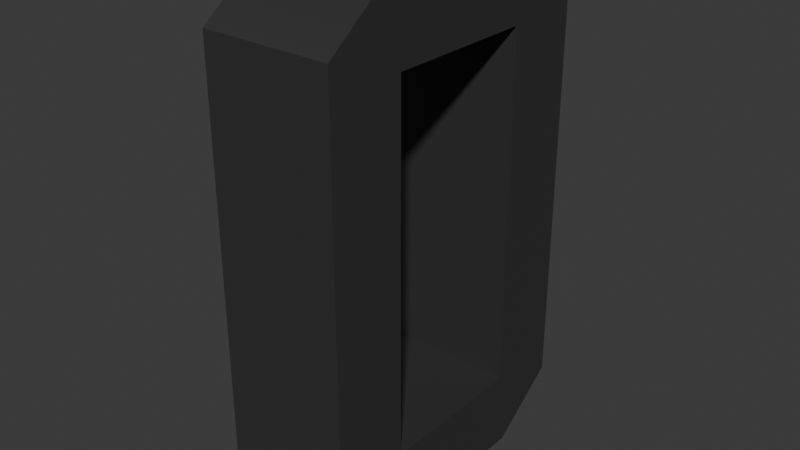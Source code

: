 # Source: chain-link.blend  (saved by Blender 4.5.87; exported with 4.5.12 LTS)
import bpy
from mathutils import Matrix  # noqa: F401  (used for matrix-valued properties, if any)

bpy.ops.wm.read_factory_settings(use_empty=True)
scene = bpy.context.scene
scene.name = 'Scene'

# ---- collections
col_collection = bpy.data.collections.new('Collection'); scene.collection.children.link(col_collection)

# ---- materials (node trees are filled in below, after node groups)
mat_material = bpy.data.materials.new('Material')

# ---- node groups
ng_smooth_by_angle = bpy.data.node_groups.new('Smooth by Angle', 'GeometryNodeTree')
_s = ng_smooth_by_angle.interface.new_socket(name='Mesh', in_out='OUTPUT', socket_type='NodeSocketGeometry')
_s = ng_smooth_by_angle.interface.new_socket(name='Mesh', in_out='INPUT', socket_type='NodeSocketGeometry')
_s = ng_smooth_by_angle.interface.new_socket(name='Angle', in_out='INPUT', socket_type='NodeSocketFloat')
_s.subtype = 'ANGLE'
_s.default_value = 0.5236
_s.min_value = 0.0
_s.max_value = 3.142
_s.description = 'Maximum face angle for smooth edges'
_s = ng_smooth_by_angle.interface.new_socket(name='Ignore Sharpness', in_out='INPUT', socket_type='NodeSocketBool')
_s.force_non_field = True
ng_smooth_by_angle.description = 'Set the sharpness of mesh edges based on the angle between the neighboring faces'
ng_smooth_by_angle.is_modifier = True
_N = ng_smooth_by_angle.nodes; _L = ng_smooth_by_angle.links
n0 = _N.new('GeometryNodeSetShadeSmooth'); n0.name = 'Set Shade Smooth'; n0.location = (120, -80)
n0.domain = 'EDGE'
n1 = _N.new('GeometryNodeSetShadeSmooth'); n1.name = 'Set Shade Smooth.001'; n1.location = (300, -80)
n2 = _N.new('NodeGroupOutput'); n2.name = 'Group Output'; n2.location = (480, -80)
n3 = _N.new('GeometryNodeInputMeshEdgeAngle'); n3.name = 'Edge Angle'; n3.location = (-440, -240)
n4 = _N.new('NodeGroupInput'); n4.name = 'Group Input'; n4.location = (-80, -80)
n5 = _N.new('GeometryNodeInputEdgeSmooth'); n5.name = 'Is Edge Smooth'; n5.location = (-260, -120)
n6 = _N.new('GeometryNodeInputShadeSmooth'); n6.name = 'Is Shade Smooth'; n6.location = (-440, -397)
n7 = _N.new('FunctionNodeCompare'); n7.name = 'Compare'; n7.location = (-260, -260)
n7.operation = 'LESS_EQUAL'
n7.inputs[6].default_value = (0.0, 0.0, 0.0, 0.0)
n7.inputs[7].default_value = (0.0, 0.0, 0.0, 0.0)
n8 = _N.new('FunctionNodeBooleanMath'); n8.name = 'Boolean Math.001'; n8.location = (-80, -260)
n9 = _N.new('NodeGroupInput'); n9.name = 'Group Input.001'; n9.location = (-440, -329)
n10 = _N.new('NodeGroupInput'); n10.name = 'Group Input.002'; n10.location = (-259, -189)
n11 = _N.new('FunctionNodeBooleanMath'); n11.name = 'Boolean Math'; n11.location = (-80, -149)
n11.operation = 'OR'
n12 = _N.new('FunctionNodeBooleanMath'); n12.name = 'Boolean Math.002'; n12.location = (-260, -380)
n12.operation = 'OR'
n13 = _N.new('NodeGroupInput'); n13.name = 'Group Input.003'; n13.location = (-440, -460)
_L.new(n3.outputs[0], n7.inputs[0])
_L.new(n1.outputs[0], n2.inputs[0])
_L.new(n9.outputs[1], n7.inputs[1])
_L.new(n7.outputs[0], n8.inputs[0])
_L.new(n4.outputs[0], n0.inputs[0])
_L.new(n0.outputs[0], n1.inputs[0])
_L.new(n8.outputs[0], n0.inputs[2])
_L.new(n10.outputs[2], n11.inputs[1])
_L.new(n5.outputs[0], n11.inputs[0])
_L.new(n11.outputs[0], n0.inputs[1])
_L.new(n13.outputs[2], n12.inputs[1])
_L.new(n6.outputs[0], n12.inputs[0])
_L.new(n12.outputs[0], n8.inputs[1])
n2.is_active_output = True

# ---- material node trees
mat_material.use_nodes = True; mat_material.node_tree.nodes.clear()
_N = mat_material.node_tree.nodes; _L = mat_material.node_tree.links
n0 = _N.new('ShaderNodeBsdfPrincipled'); n0.name = 'Principled BSDF'; n0.location = (-200, 100)
n0.inputs[0].default_value = (0.03593, 0.03593, 0.03593, 1.0)
n1 = _N.new('ShaderNodeOutputMaterial'); n1.name = 'Material Output'; n1.location = (200, 100)
_L.new(n0.outputs[0], n1.inputs[0])
n1.is_active_output = True

# ---- world
world_world = bpy.data.worlds.new('World'); scene.world = world_world
world_world.use_nodes = True; world_world.node_tree.nodes.clear()
_N = world_world.node_tree.nodes; _L = world_world.node_tree.links
n0 = _N.new('ShaderNodeOutputWorld'); n0.name = 'World Output'; n0.location = (300, 300)
n1 = _N.new('ShaderNodeBackground'); n1.name = 'Background'; n1.location = (10, 300)
n1.inputs[0].default_value = (0.05088, 0.05088, 0.05088, 1.0)
_L.new(n1.outputs[0], n0.inputs[0])
n0.is_active_output = True
world_world.color = (0.05088, 0.05088, 0.05088)
world_world.sun_shadow_jitter_overblur = 0.0

# ---- meshes
me_chain_link = bpy.data.meshes.new('chain-link')
me_chain_link.from_pydata([(-0.125, -0.3, 0.4), (-0.125, -0.3, -0.4), (-0.125, 0.3, 0.4), (-0.125, 0.3, -0.4), (-0.125, 0.1667, 0.5), (-0.125, -0.1667, 0.5), (-0.125, -0.1667, -0.5), (-0.125, 0.1667, -0.5), (-0.125, -0.3, 0.35), (-0.125, -0.3, -0.35), (-0.125, 0.3, -0.35), (-0.125, 0.3, 0.35), (-0.125, -0.1474, -0.3474), (-0.125, -0.1474, 0.3474), (-0.125, 0.1474, -0.3474), (-0.125, 0.1474, 0.3474), (0.125, -0.3, 0.4), (0.125, -0.3, -0.4), (0.125, 0.3, 0.4), (0.125, 0.3, -0.4), (0.125, 0.1667, 0.5), (0.125, -0.1667, 0.5), (0.125, -0.1667, -0.5), (0.125, 0.1667, -0.5), (0.125, -0.3, 0.35), (0.125, -0.3, -0.35), (0.125, 0.3, -0.35), (0.125, 0.3, 0.35), (0.125, -0.1474, -0.3474), (0.125, -0.1474, 0.3474), (0.125, 0.1474, -0.3474), (0.125, 0.1474, 0.3474)], [], [(14, 10, 3, 7), (9, 12, 6, 1), (15, 11, 10, 14), (12, 14, 7, 6), (0, 5, 13, 8), (21, 29, 31, 20), (4, 2, 11, 15), (8, 13, 12, 9), (30, 23, 19, 26), (25, 17, 22, 28), (31, 30, 26, 27), (28, 22, 23, 30), (16, 24, 29, 21), (15, 14, 30, 31), (20, 31, 27, 18), (24, 25, 28, 29), (9, 1, 17, 25), (5, 21, 20, 4), (15, 31, 29, 13), (7, 3, 19, 23), (0, 8, 24, 16), (9, 25, 24, 8), (11, 2, 18, 27), (14, 12, 28, 30), (2, 4, 20, 18), (13, 29, 28, 12), (7, 23, 22, 6), (3, 10, 26, 19), (10, 11, 27, 26), (1, 6, 22, 17), (5, 0, 16, 21), (5, 4, 15, 13)])
me_chain_link.polygons.foreach_set('use_smooth', [True] * 32)
_uv = me_chain_link.uv_layers.new(name='UVMap')
_uv.uv.foreach_set('vector', [0.6667, 0.6667, 0.6667, 1.0, 1.0, 1.0, 1.0, 0.6667, 0.6667, 0.0, 0.6667, 0.3333, 1.0, 0.3333, 1.0, 0.0, 0.3333, 0.6667, 0.3333, 1.0, 0.6667, 1.0, 0.6667, 0.6667, 0.6667, 0.3333, 0.6667, 0.6667, 1.0, 0.6667, 1.0, 0.3333, 0.0, 0.0, 0.0, 0.3333, 0.3333, 0.3333, 0.3333, 0.0, 0.0, 0.3333, 0.3333, 0.3333, 0.3333, 0.6667, 0.0, 0.6667, 0.0, 0.6667, 0.0, 1.0, 0.3333, 1.0, 0.3333, 0.6667, 0.3333, 0.0, 0.3333, 0.3333, 0.6667, 0.3333, 0.6667, 0.0, 0.6667, 0.6667, 1.0, 0.6667, 1.0, 1.0, 0.6667, 1.0, 0.6667, 0.0, 1.0, 0.0, 1.0, 0.3333, 0.6667, 0.3333, 0.3333, 0.6667, 0.6667, 0.6667, 0.6667, 1.0, 0.3333, 1.0, 0.6667, 0.3333, 1.0, 0.3333, 1.0, 0.6667, 0.6667, 0.6667, 0.0, 0.0, 0.3333, 0.0, 0.3333, 0.3333, 0.0, 0.3333, 0.3333, 0.6667, 0.6667, 0.6667, 0.6667, 0.6667, 0.3333, 0.6667, 0.0, 0.6667, 0.3333, 0.6667, 0.3333, 1.0, 0.0, 1.0, 0.3333, 0.0, 0.6667, 0.0, 0.6667, 0.3333, 0.3333, 0.3333, 0.6667, 0.0, 1.0, 0.0, 1.0, 0.0, 0.6667, 0.0, 0.0, 0.3333, 0.0, 0.3333, 0.0, 0.6667, 0.0, 0.6667, 0.3333, 0.6667, 0.3333, 0.6667, 0.3333, 0.3333, 0.3333, 0.3333, 1.0, 0.6667, 1.0, 1.0, 1.0, 1.0, 1.0, 0.6667, 0.0, 0.0, 0.3333, 0.0, 0.3333, 0.0, 0.0, 0.0, 0.6667, 0.0, 0.6667, 0.0, 0.3333, 0.0, 0.3333, 0.0, 0.3333, 1.0, 0.0, 1.0, 0.0, 1.0, 0.3333, 1.0, 0.6667, 0.6667, 0.6667, 0.3333, 0.6667, 0.3333, 0.6667, 0.6667, 0.0, 1.0, 0.0, 0.6667, 0.0, 0.6667, 0.0, 1.0, 0.3333, 0.3333, 0.3333, 0.3333, 0.6667, 0.3333, 0.6667, 0.3333, 1.0, 0.6667, 1.0, 0.6667, 1.0, 0.3333, 1.0, 0.3333, 1.0, 1.0, 0.6667, 1.0, 0.6667, 1.0, 1.0, 1.0, 0.6667, 1.0, 0.3333, 1.0, 0.3333, 1.0, 0.6667, 1.0, 1.0, 0.0, 1.0, 0.3333, 1.0, 0.3333, 1.0, 0.0, 0.0, 0.3333, 0.0, 0.0, 0.0, 0.0, 0.0, 0.3333, 0.0, 0.3333, 0.0, 0.6667, 0.3333, 0.6667, 0.3333, 0.3333])
me_chain_link.materials.append(mat_material)
me_chain_link.use_mirror_y = True
me_chain_link.update()

# ---- objects
ob_chain_link = bpy.data.objects.new('chain-link', me_chain_link)

# ---- transforms, parenting, visibility, modifiers, constraints
ob_chain_link.location = (0.0, 0.0, 0.0)
ob_chain_link.use_mesh_mirror_y = True
_m = ob_chain_link.modifiers.new('Smooth by Angle', 'NODES')
_m.node_group = ng_smooth_by_angle
_gi = [s.identifier for s in ng_smooth_by_angle.interface.items_tree if s.item_type == 'SOCKET' and s.in_out == 'INPUT']
_m[_gi[1]] = 0.7854  # Angle
_m.show_group_selector = False

# ---- collection membership
col_collection.objects.link(ob_chain_link)

# ---- scene / render settings (as saved in the file)
scene.frame_start = 1; scene.frame_end = 250; scene.frame_set(1)
scene.render.engine = 'BLENDER_EEVEE_NEXT'
bpy.context.view_layer.update()

# ---- added for rendering (the .blend has no active camera and no usable light): camera, sun
cam_auto = bpy.data.cameras.new('AutoCamera')
cam_auto.lens = 50.0
cam_auto.sensor_width = 36.0
cam_auto.clip_end = 1000.0
ob_auto_camera = bpy.data.objects.new('AutoCamera', cam_auto)
scene.collection.objects.link(ob_auto_camera)
ob_auto_camera.location = (1.1035, -1.3242, 0.882802)
ob_auto_camera.rotation_euler = (1.09748, -7.21219e-08, 0.694738)
scene.camera = ob_auto_camera
light_auto_sun = bpy.data.lights.new('AutoSun', 'SUN')
light_auto_sun.energy = 3.0
light_auto_sun.angle = 0.0523599
ob_auto_sun = bpy.data.objects.new('AutoSun', light_auto_sun)
scene.collection.objects.link(ob_auto_sun)
ob_auto_sun.rotation_euler = (0.872665, 0.174533, 0.523599)
bpy.context.view_layer.update()
